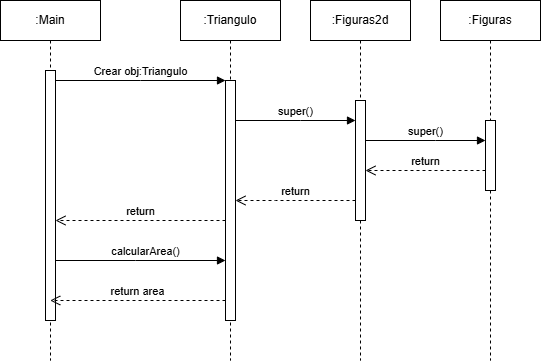

The diagram above was exported from draw.io. Its source (the exported page's mxGraphModel, read from the mxfile embedded in the PNG):
<mxGraphModel dx="802" dy="405" grid="1" gridSize="10" guides="1" tooltips="1" connect="1" arrows="1" fold="1" page="1" pageScale="1" pageWidth="850" pageHeight="1100" math="0" shadow="0">
  <root>
    <mxCell id="0" />
    <mxCell id="1" parent="0" />
    <mxCell id="aM9ryv3xv72pqoxQDRHE-1" parent="1" style="shape=umlLifeline;perimeter=lifelinePerimeter;whiteSpace=wrap;html=1;container=0;dropTarget=0;collapsible=0;recursiveResize=0;outlineConnect=0;portConstraint=eastwest;newEdgeStyle={&quot;edgeStyle&quot;:&quot;elbowEdgeStyle&quot;,&quot;elbow&quot;:&quot;vertical&quot;,&quot;curved&quot;:0,&quot;rounded&quot;:0};" value=":Main" vertex="1">
      <mxGeometry height="360" width="100" x="40" y="40" as="geometry" />
    </mxCell>
    <mxCell id="aM9ryv3xv72pqoxQDRHE-2" parent="aM9ryv3xv72pqoxQDRHE-1" style="html=1;points=[];perimeter=orthogonalPerimeter;outlineConnect=0;targetShapes=umlLifeline;portConstraint=eastwest;newEdgeStyle={&quot;edgeStyle&quot;:&quot;elbowEdgeStyle&quot;,&quot;elbow&quot;:&quot;vertical&quot;,&quot;curved&quot;:0,&quot;rounded&quot;:0};" value="" vertex="1">
      <mxGeometry height="250" width="10" x="45" y="70" as="geometry" />
    </mxCell>
    <mxCell id="aM9ryv3xv72pqoxQDRHE-5" parent="1" style="shape=umlLifeline;perimeter=lifelinePerimeter;whiteSpace=wrap;html=1;container=0;dropTarget=0;collapsible=0;recursiveResize=0;outlineConnect=0;portConstraint=eastwest;newEdgeStyle={&quot;edgeStyle&quot;:&quot;elbowEdgeStyle&quot;,&quot;elbow&quot;:&quot;vertical&quot;,&quot;curved&quot;:0,&quot;rounded&quot;:0};" value=":Triangulo" vertex="1">
      <mxGeometry height="360" width="100" x="220" y="40" as="geometry" />
    </mxCell>
    <mxCell id="aM9ryv3xv72pqoxQDRHE-6" parent="aM9ryv3xv72pqoxQDRHE-5" style="html=1;points=[];perimeter=orthogonalPerimeter;outlineConnect=0;targetShapes=umlLifeline;portConstraint=eastwest;newEdgeStyle={&quot;edgeStyle&quot;:&quot;elbowEdgeStyle&quot;,&quot;elbow&quot;:&quot;vertical&quot;,&quot;curved&quot;:0,&quot;rounded&quot;:0};" value="" vertex="1">
      <mxGeometry height="240" width="10" x="45" y="80" as="geometry" />
    </mxCell>
    <mxCell id="aM9ryv3xv72pqoxQDRHE-7" edge="1" parent="1" source="aM9ryv3xv72pqoxQDRHE-2" style="html=1;verticalAlign=bottom;endArrow=block;edgeStyle=elbowEdgeStyle;elbow=vertical;curved=0;rounded=0;" target="aM9ryv3xv72pqoxQDRHE-6" value="Crear obj:Triangulo">
      <mxGeometry relative="1" as="geometry">
        <Array as="points">
          <mxPoint x="180" y="120" />
        </Array>
        <mxPoint x="195" y="130" as="sourcePoint" />
      </mxGeometry>
    </mxCell>
    <mxCell id="aM9ryv3xv72pqoxQDRHE-8" edge="1" parent="1" style="html=1;verticalAlign=bottom;endArrow=open;dashed=1;endSize=8;edgeStyle=elbowEdgeStyle;elbow=vertical;curved=0;rounded=0;" value="return">
      <mxGeometry relative="1" as="geometry">
        <Array as="points">
          <mxPoint x="190" y="260" />
        </Array>
        <mxPoint x="265" y="260" as="sourcePoint" />
        <mxPoint x="95" y="260" as="targetPoint" />
      </mxGeometry>
    </mxCell>
    <mxCell id="zxXk76JcG_kduo5hVvcz-1" parent="1" style="shape=umlLifeline;perimeter=lifelinePerimeter;whiteSpace=wrap;html=1;container=0;dropTarget=0;collapsible=0;recursiveResize=0;outlineConnect=0;portConstraint=eastwest;newEdgeStyle={&quot;edgeStyle&quot;:&quot;elbowEdgeStyle&quot;,&quot;elbow&quot;:&quot;vertical&quot;,&quot;curved&quot;:0,&quot;rounded&quot;:0};" value=":Figuras2d" vertex="1">
      <mxGeometry height="360" width="100" x="350" y="40" as="geometry" />
    </mxCell>
    <mxCell id="zxXk76JcG_kduo5hVvcz-2" parent="zxXk76JcG_kduo5hVvcz-1" style="html=1;points=[];perimeter=orthogonalPerimeter;outlineConnect=0;targetShapes=umlLifeline;portConstraint=eastwest;newEdgeStyle={&quot;edgeStyle&quot;:&quot;elbowEdgeStyle&quot;,&quot;elbow&quot;:&quot;vertical&quot;,&quot;curved&quot;:0,&quot;rounded&quot;:0};" value="" vertex="1">
      <mxGeometry height="120" width="10" x="45" y="100" as="geometry" />
    </mxCell>
    <mxCell id="zxXk76JcG_kduo5hVvcz-3" parent="1" style="shape=umlLifeline;perimeter=lifelinePerimeter;whiteSpace=wrap;html=1;container=0;dropTarget=0;collapsible=0;recursiveResize=0;outlineConnect=0;portConstraint=eastwest;newEdgeStyle={&quot;edgeStyle&quot;:&quot;elbowEdgeStyle&quot;,&quot;elbow&quot;:&quot;vertical&quot;,&quot;curved&quot;:0,&quot;rounded&quot;:0};" value=":Figuras" vertex="1">
      <mxGeometry height="360" width="100" x="480" y="40" as="geometry" />
    </mxCell>
    <mxCell id="zxXk76JcG_kduo5hVvcz-4" parent="zxXk76JcG_kduo5hVvcz-3" style="html=1;points=[];perimeter=orthogonalPerimeter;outlineConnect=0;targetShapes=umlLifeline;portConstraint=eastwest;newEdgeStyle={&quot;edgeStyle&quot;:&quot;elbowEdgeStyle&quot;,&quot;elbow&quot;:&quot;vertical&quot;,&quot;curved&quot;:0,&quot;rounded&quot;:0};" value="" vertex="1">
      <mxGeometry height="70" width="10" x="45" y="120" as="geometry" />
    </mxCell>
    <mxCell id="zxXk76JcG_kduo5hVvcz-5" edge="1" parent="1" source="aM9ryv3xv72pqoxQDRHE-6" style="html=1;verticalAlign=bottom;endArrow=block;edgeStyle=elbowEdgeStyle;elbow=vertical;curved=0;rounded=0;" target="zxXk76JcG_kduo5hVvcz-2" value="super()">
      <mxGeometry relative="1" as="geometry">
        <Array as="points">
          <mxPoint x="340" y="160" />
        </Array>
        <mxPoint x="280" y="160" as="sourcePoint" />
        <mxPoint x="425" y="160" as="targetPoint" />
      </mxGeometry>
    </mxCell>
    <mxCell id="zxXk76JcG_kduo5hVvcz-6" edge="1" parent="1" source="zxXk76JcG_kduo5hVvcz-2" style="html=1;verticalAlign=bottom;endArrow=block;edgeStyle=elbowEdgeStyle;elbow=vertical;curved=0;rounded=0;" target="zxXk76JcG_kduo5hVvcz-4" value="super()">
      <mxGeometry relative="1" as="geometry">
        <Array as="points">
          <mxPoint x="475" y="180" />
        </Array>
        <mxPoint x="410" y="180" as="sourcePoint" />
        <mxPoint x="530" y="180" as="targetPoint" />
      </mxGeometry>
    </mxCell>
    <mxCell id="zxXk76JcG_kduo5hVvcz-7" edge="1" parent="1" source="zxXk76JcG_kduo5hVvcz-2" style="html=1;verticalAlign=bottom;endArrow=open;dashed=1;endSize=8;edgeStyle=elbowEdgeStyle;elbow=vertical;curved=0;rounded=0;" target="aM9ryv3xv72pqoxQDRHE-6" value="return">
      <mxGeometry relative="1" as="geometry">
        <Array as="points">
          <mxPoint x="315" y="240" />
        </Array>
        <mxPoint x="390" y="240" as="sourcePoint" />
        <mxPoint x="220" y="240" as="targetPoint" />
      </mxGeometry>
    </mxCell>
    <mxCell id="zxXk76JcG_kduo5hVvcz-8" edge="1" parent="1" style="html=1;verticalAlign=bottom;endArrow=open;dashed=1;endSize=8;edgeStyle=elbowEdgeStyle;elbow=vertical;curved=0;rounded=0;" target="zxXk76JcG_kduo5hVvcz-2" value="return">
      <mxGeometry relative="1" as="geometry">
        <Array as="points">
          <mxPoint x="450" y="210" />
        </Array>
        <mxPoint x="525" y="210" as="sourcePoint" />
        <mxPoint x="410" y="210" as="targetPoint" />
      </mxGeometry>
    </mxCell>
    <mxCell id="zxXk76JcG_kduo5hVvcz-9" edge="1" parent="1" source="aM9ryv3xv72pqoxQDRHE-2" style="html=1;verticalAlign=bottom;endArrow=block;edgeStyle=elbowEdgeStyle;elbow=vertical;curved=0;rounded=0;" target="aM9ryv3xv72pqoxQDRHE-6" value="calcularArea()">
      <mxGeometry relative="1" x="0.0588" as="geometry">
        <mxPoint as="offset" />
        <Array as="points">
          <mxPoint x="175" y="300" />
        </Array>
        <mxPoint x="100" y="300" as="sourcePoint" />
        <mxPoint x="260" y="300" as="targetPoint" />
      </mxGeometry>
    </mxCell>
    <mxCell id="zxXk76JcG_kduo5hVvcz-10" edge="1" parent="1" source="aM9ryv3xv72pqoxQDRHE-6" style="html=1;verticalAlign=bottom;endArrow=open;dashed=1;endSize=8;edgeStyle=elbowEdgeStyle;elbow=vertical;curved=0;rounded=0;" target="aM9ryv3xv72pqoxQDRHE-1" value="return area">
      <mxGeometry relative="1" as="geometry">
        <Array as="points">
          <mxPoint x="160" y="340" />
        </Array>
        <mxPoint x="260" y="340" as="sourcePoint" />
        <mxPoint x="120" y="340" as="targetPoint" />
      </mxGeometry>
    </mxCell>
  </root>
</mxGraphModel>